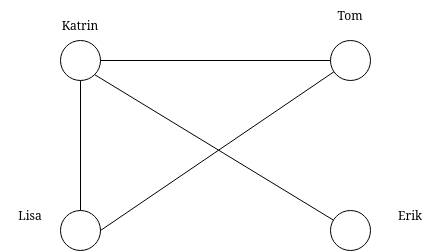

The diagram above was exported from draw.io. Its source (the exported page's mxGraphModel, read from the mxfile embedded in the PNG):
<mxGraphModel dx="1422" dy="747" grid="1" gridSize="10" guides="1" tooltips="1" connect="1" arrows="0" fold="1" page="1" pageScale="1" pageWidth="200" pageHeight="200" math="0" shadow="0">
  <root>
    <mxCell id="0" />
    <mxCell id="1" parent="0" />
    <mxCell id="PPEZYamRoZNqxQ-rLrSU-1" value="" style="ellipse;whiteSpace=wrap;html=1;aspect=fixed;" parent="1" vertex="1">
      <mxGeometry x="150" y="150" width="40" height="40" as="geometry" />
    </mxCell>
    <mxCell id="PPEZYamRoZNqxQ-rLrSU-2" value="" style="ellipse;whiteSpace=wrap;html=1;aspect=fixed;" parent="1" vertex="1">
      <mxGeometry x="420" y="320" width="40" height="40" as="geometry" />
    </mxCell>
    <mxCell id="PPEZYamRoZNqxQ-rLrSU-3" value="" style="ellipse;whiteSpace=wrap;html=1;aspect=fixed;" parent="1" vertex="1">
      <mxGeometry x="420" y="150" width="40" height="40" as="geometry" />
    </mxCell>
    <mxCell id="PPEZYamRoZNqxQ-rLrSU-4" value="" style="ellipse;whiteSpace=wrap;html=1;aspect=fixed;" parent="1" vertex="1">
      <mxGeometry x="150" y="320" width="40" height="40" as="geometry" />
    </mxCell>
    <mxCell id="PPEZYamRoZNqxQ-rLrSU-6" value="Katrin" style="text;html=1;strokeColor=none;fillColor=none;align=center;verticalAlign=middle;whiteSpace=wrap;rounded=0;" parent="1" vertex="1">
      <mxGeometry x="140" y="120" width="60" height="30" as="geometry" />
    </mxCell>
    <mxCell id="PPEZYamRoZNqxQ-rLrSU-7" value="Erik" style="text;html=1;strokeColor=none;fillColor=none;align=center;verticalAlign=middle;whiteSpace=wrap;rounded=0;" parent="1" vertex="1">
      <mxGeometry x="470" y="310" width="60" height="30" as="geometry" />
    </mxCell>
    <mxCell id="PPEZYamRoZNqxQ-rLrSU-8" value="Tom" style="text;html=1;strokeColor=none;fillColor=none;align=center;verticalAlign=middle;whiteSpace=wrap;rounded=0;" parent="1" vertex="1">
      <mxGeometry x="410" y="110" width="60" height="30" as="geometry" />
    </mxCell>
    <mxCell id="PPEZYamRoZNqxQ-rLrSU-9" value="Lisa" style="text;html=1;strokeColor=none;fillColor=none;align=center;verticalAlign=middle;whiteSpace=wrap;rounded=0;" parent="1" vertex="1">
      <mxGeometry x="90" y="310" width="60" height="30" as="geometry" />
    </mxCell>
    <mxCell id="PPEZYamRoZNqxQ-rLrSU-24" value="" style="endArrow=none;html=1;rounded=0;exitX=0;exitY=0.5;exitDx=0;exitDy=0;" parent="1" source="PPEZYamRoZNqxQ-rLrSU-3" edge="1">
      <mxGeometry width="50" height="50" relative="1" as="geometry">
        <mxPoint x="430" y="430" as="sourcePoint" />
        <mxPoint x="190" y="170" as="targetPoint" />
      </mxGeometry>
    </mxCell>
    <mxCell id="PPEZYamRoZNqxQ-rLrSU-28" value="" style="endArrow=none;html=1;rounded=0;entryX=0.5;entryY=1;entryDx=0;entryDy=0;exitX=0.5;exitY=0;exitDx=0;exitDy=0;" parent="1" source="PPEZYamRoZNqxQ-rLrSU-4" target="PPEZYamRoZNqxQ-rLrSU-1" edge="1">
      <mxGeometry width="50" height="50" relative="1" as="geometry">
        <mxPoint x="430" y="430" as="sourcePoint" />
        <mxPoint x="480" y="380" as="targetPoint" />
      </mxGeometry>
    </mxCell>
    <mxCell id="PPEZYamRoZNqxQ-rLrSU-29" value="" style="endArrow=none;html=1;rounded=0;entryX=1;entryY=1;entryDx=0;entryDy=0;" parent="1" source="PPEZYamRoZNqxQ-rLrSU-2" target="PPEZYamRoZNqxQ-rLrSU-1" edge="1">
      <mxGeometry width="50" height="50" relative="1" as="geometry">
        <mxPoint x="430" y="430" as="sourcePoint" />
        <mxPoint x="480" y="380" as="targetPoint" />
      </mxGeometry>
    </mxCell>
    <mxCell id="PPEZYamRoZNqxQ-rLrSU-30" value="" style="endArrow=none;html=1;rounded=0;exitX=1;exitY=0.5;exitDx=0;exitDy=0;" parent="1" source="PPEZYamRoZNqxQ-rLrSU-4" target="PPEZYamRoZNqxQ-rLrSU-3" edge="1">
      <mxGeometry width="50" height="50" relative="1" as="geometry">
        <mxPoint x="430" y="430" as="sourcePoint" />
        <mxPoint x="480" y="380" as="targetPoint" />
      </mxGeometry>
    </mxCell>
  </root>
</mxGraphModel>